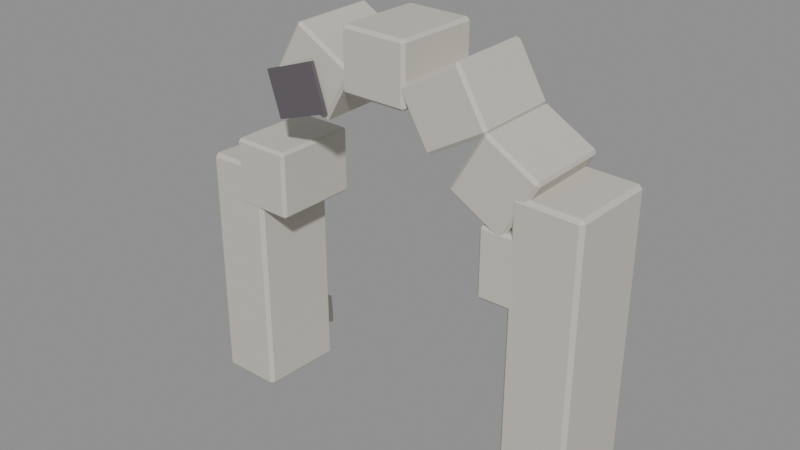 # Source: source.blend  (saved by Blender 4.2.67; exported with 4.5.12 LTS)
import bpy
from mathutils import Matrix  # noqa: F401  (used for matrix-valued properties, if any)

bpy.ops.wm.read_factory_settings(use_empty=True)
scene = bpy.context.scene
scene.name = 'crystal-ruins-broken-arch-v10'

# ---- materials (node trees are filled in below, after node groups)
mat_crystalruins_stone = bpy.data.materials.new('CrystalRuins_Stone')
mat_crystalruins_stone.diffuse_color = (0.58, 0.55, 0.49, 1.0)
mat_crystalruins_fracture = bpy.data.materials.new('CrystalRuins_Fracture')
mat_crystalruins_fracture.diffuse_color = (0.12, 0.105, 0.12, 1.0)
mat_crystalruins_cyan = bpy.data.materials.new('CrystalRuins_Cyan')
mat_crystalruins_cyan.diffuse_color = (0.025, 0.72, 0.82, 1.0)

# ---- material node trees
mat_crystalruins_stone.use_nodes = True; mat_crystalruins_stone.node_tree.nodes.clear()
_N = mat_crystalruins_stone.node_tree.nodes; _L = mat_crystalruins_stone.node_tree.links
n0 = _N.new('ShaderNodeBsdfPrincipled'); n0.name = 'Principled BSDF'; n0.location = (10, 300)
n0.inputs[0].default_value = (0.58, 0.55, 0.49, 1.0)
n0.inputs[2].default_value = 0.82
n0.inputs[27].default_value = (0.58, 0.55, 0.49, 1.0)
n1 = _N.new('ShaderNodeOutputMaterial'); n1.name = 'Material Output'; n1.location = (300, 300)
_L.new(n0.outputs[0], n1.inputs[0])
n1.is_active_output = True
mat_crystalruins_fracture.use_nodes = True; mat_crystalruins_fracture.node_tree.nodes.clear()
_N = mat_crystalruins_fracture.node_tree.nodes; _L = mat_crystalruins_fracture.node_tree.links
n0 = _N.new('ShaderNodeBsdfPrincipled'); n0.name = 'Principled BSDF'; n0.location = (10, 300)
n0.inputs[0].default_value = (0.12, 0.105, 0.12, 1.0)
n0.inputs[2].default_value = 0.9
n0.inputs[27].default_value = (0.12, 0.105, 0.12, 1.0)
n1 = _N.new('ShaderNodeOutputMaterial'); n1.name = 'Material Output'; n1.location = (300, 300)
_L.new(n0.outputs[0], n1.inputs[0])
n1.is_active_output = True
mat_crystalruins_cyan.use_nodes = True; mat_crystalruins_cyan.node_tree.nodes.clear()
_N = mat_crystalruins_cyan.node_tree.nodes; _L = mat_crystalruins_cyan.node_tree.links
n0 = _N.new('ShaderNodeBsdfPrincipled'); n0.name = 'Principled BSDF'; n0.location = (10, 300)
n0.inputs[0].default_value = (0.025, 0.72, 0.82, 1.0)
n0.inputs[1].default_value = 0.08
n0.inputs[2].default_value = 0.26
n0.inputs[27].default_value = (0.025, 0.72, 0.82, 1.0)
n0.inputs[28].default_value = 1.15
n1 = _N.new('ShaderNodeOutputMaterial'); n1.name = 'Material Output'; n1.location = (300, 300)
_L.new(n0.outputs[0], n1.inputs[0])
n1.is_active_output = True

# ---- meshes
me_crystal_ruins_broken_arch_v10_stone_00_nocol_mesh = bpy.data.meshes.new('crystal-ruins-broken-arch-v10_stone_00_nocol_mesh')
me_crystal_ruins_broken_arch_v10_stone_00_nocol_mesh.from_pydata([(-0.6315, -0.9065, -2.426), (-0.7446, -0.8098, 2.428), (-0.5793, 0.8486, -2.46), (-0.6924, 0.9453, 2.395), (0.6924, -0.9453, -2.395), (0.5793, -0.8486, 2.46), (0.7446, 0.8098, -2.428), (0.6315, 0.9065, 2.426)], [], [(0, 1, 3, 2), (2, 3, 7, 6), (6, 7, 5, 4), (4, 5, 1, 0), (2, 6, 4, 0), (7, 3, 1, 5)])
me_crystal_ruins_broken_arch_v10_stone_00_nocol_mesh.materials.append(mat_crystalruins_stone)
me_crystal_ruins_broken_arch_v10_stone_00_nocol_mesh.update()
me_crystal_ruins_broken_arch_v10_stone_01_nocol_mesh = bpy.data.meshes.new('crystal-ruins-broken-arch-v10_stone_01_nocol_mesh')
me_crystal_ruins_broken_arch_v10_stone_01_nocol_mesh.from_pydata([(-0.7117, -0.8263, -3.056), (-0.6637, -0.8905, 3.049), (-0.6605, 0.929, -3.038), (-0.6125, 0.8648, 3.067), (0.6125, -0.8648, -3.067), (0.6605, -0.929, 3.038), (0.6637, 0.8905, -3.049), (0.7117, 0.8263, 3.056)], [], [(0, 1, 3, 2), (2, 3, 7, 6), (6, 7, 5, 4), (4, 5, 1, 0), (2, 6, 4, 0), (7, 3, 1, 5)])
me_crystal_ruins_broken_arch_v10_stone_01_nocol_mesh.materials.append(mat_crystalruins_stone)
me_crystal_ruins_broken_arch_v10_stone_01_nocol_mesh.update()
me_crystal_ruins_broken_arch_v10_voussoir_00_nocol_mesh = bpy.data.meshes.new('crystal-ruins-broken-arch-v10_voussoir_00_nocol_mesh')
me_crystal_ruins_broken_arch_v10_voussoir_00_nocol_mesh.from_pydata([(-0.619, -0.8714, 0.6823), (0.5998, -0.8847, 0.6823), (-0.5998, 0.8847, 0.6823), (0.619, 0.8714, 0.6823), (-0.619, -0.8714, -0.6823), (0.5998, -0.8847, -0.6823), (-0.5998, 0.8847, -0.6823), (0.619, 0.8714, -0.6823)], [], [(0, 1, 3, 2), (2, 3, 7, 6), (6, 7, 5, 4), (4, 5, 1, 0), (2, 6, 4, 0), (7, 3, 1, 5)])
me_crystal_ruins_broken_arch_v10_voussoir_00_nocol_mesh.materials.append(mat_crystalruins_stone)
me_crystal_ruins_broken_arch_v10_voussoir_00_nocol_mesh.update()
me_crystal_ruins_broken_arch_v10_voussoir_02_nocol_mesh = bpy.data.meshes.new('crystal-ruins-broken-arch-v10_voussoir_02_nocol_mesh')
me_crystal_ruins_broken_arch_v10_voussoir_02_nocol_mesh.from_pydata([(-0.8796, -0.8941, -0.1866), (-0.2703, -0.8831, 0.8689), (-0.9113, 0.8618, -0.1866), (-0.3019, 0.8728, 0.8689), (0.3019, -0.8728, -0.8689), (0.9113, -0.8618, 0.1866), (0.2703, 0.8831, -0.8689), (0.8796, 0.8941, 0.1866)], [], [(0, 1, 3, 2), (2, 3, 7, 6), (6, 7, 5, 4), (4, 5, 1, 0), (2, 6, 4, 0), (7, 3, 1, 5)])
me_crystal_ruins_broken_arch_v10_voussoir_02_nocol_mesh.materials.append(mat_crystalruins_stone)
me_crystal_ruins_broken_arch_v10_voussoir_02_nocol_mesh.update()
me_crystal_ruins_broken_arch_v10_voussoir_03_nocol_mesh = bpy.data.meshes.new('crystal-ruins-broken-arch-v10_voussoir_03_nocol_mesh')
me_crystal_ruins_broken_arch_v10_voussoir_03_nocol_mesh.from_pydata([(-0.7002, -0.8639, -0.6094), (-0.7002, -0.8639, 0.6094), (-0.6641, 0.8919, -0.6094), (-0.6641, 0.8919, 0.6094), (0.6641, -0.8919, -0.6094), (0.6641, -0.8919, 0.6094), (0.7002, 0.8639, -0.6094), (0.7002, 0.8639, 0.6094)], [], [(0, 1, 3, 2), (2, 3, 7, 6), (6, 7, 5, 4), (4, 5, 1, 0), (2, 6, 4, 0), (7, 3, 1, 5)])
me_crystal_ruins_broken_arch_v10_voussoir_03_nocol_mesh.materials.append(mat_crystalruins_stone)
me_crystal_ruins_broken_arch_v10_voussoir_03_nocol_mesh.update()
me_crystal_ruins_broken_arch_v10_voussoir_04_nocol_mesh = bpy.data.meshes.new('crystal-ruins-broken-arch-v10_voussoir_04_nocol_mesh')
me_crystal_ruins_broken_arch_v10_voussoir_04_nocol_mesh.from_pydata([(-0.274, -0.8819, -0.8689), (-0.8833, -0.8904, 0.1866), (-0.2983, 0.874, -0.8689), (-0.9076, 0.8656, 0.1866), (0.9076, -0.8656, -0.1866), (0.2983, -0.874, 0.8689), (0.8833, 0.8904, -0.1866), (0.274, 0.8819, 0.8689)], [], [(0, 1, 3, 2), (2, 3, 7, 6), (6, 7, 5, 4), (4, 5, 1, 0), (2, 6, 4, 0), (7, 3, 1, 5)])
me_crystal_ruins_broken_arch_v10_voussoir_04_nocol_mesh.materials.append(mat_crystalruins_stone)
me_crystal_ruins_broken_arch_v10_voussoir_04_nocol_mesh.update()
me_crystal_ruins_broken_arch_v10_voussoir_05_nocol_mesh = bpy.data.meshes.new('crystal-ruins-broken-arch-v10_voussoir_05_nocol_mesh')
me_crystal_ruins_broken_arch_v10_voussoir_05_nocol_mesh.from_pydata([(0.1941, -0.8764, -0.8956), (-0.8614, -0.8855, -0.2862), (0.1791, 0.8796, -0.8956), (-0.8764, 0.8706, -0.2862), (0.8764, -0.8706, 0.2862), (-0.1791, -0.8796, 0.8956), (0.8614, 0.8855, 0.2862), (-0.1941, 0.8764, 0.8956)], [], [(0, 1, 3, 2), (2, 3, 7, 6), (6, 7, 5, 4), (4, 5, 1, 0), (2, 6, 4, 0), (7, 3, 1, 5)])
me_crystal_ruins_broken_arch_v10_voussoir_05_nocol_mesh.materials.append(mat_crystalruins_stone)
me_crystal_ruins_broken_arch_v10_voussoir_05_nocol_mesh.update()
me_crystal_ruins_broken_arch_v10_voussoir_06_nocol_mesh = bpy.data.meshes.new('crystal-ruins-broken-arch-v10_voussoir_06_nocol_mesh')
me_crystal_ruins_broken_arch_v10_voussoir_06_nocol_mesh.from_pydata([(0.6142, -0.8747, -0.6823), (-0.6046, -0.8814, -0.6823), (0.6046, 0.8814, -0.6823), (-0.6142, 0.8747, -0.6823), (0.6142, -0.8747, 0.6823), (-0.6046, -0.8814, 0.6823), (0.6046, 0.8814, 0.6823), (-0.6142, 0.8747, 0.6823)], [], [(0, 1, 3, 2), (2, 3, 7, 6), (6, 7, 5, 4), (4, 5, 1, 0), (2, 6, 4, 0), (7, 3, 1, 5)])
me_crystal_ruins_broken_arch_v10_voussoir_06_nocol_mesh.materials.append(mat_crystalruins_stone)
me_crystal_ruins_broken_arch_v10_voussoir_06_nocol_mesh.update()
me_crystal_ruins_broken_arch_v10_fracture_00_nocol_mesh = bpy.data.meshes.new('crystal-ruins-broken-arch-v10_fracture_00_nocol_mesh')
me_crystal_ruins_broken_arch_v10_fracture_00_nocol_mesh.from_pydata([(-0.44, 0.0001645, -0.647), (-0.7483, 0.02488, 0.2273), (-0.4344, 0.06994, -0.647), (-0.7427, 0.09466, 0.2273), (0.7427, -0.09466, -0.2273), (0.4344, -0.06994, 0.647), (0.7483, -0.02488, -0.2273), (0.44, -0.0001645, 0.647)], [], [(0, 1, 3, 2), (2, 3, 7, 6), (6, 7, 5, 4), (4, 5, 1, 0), (2, 6, 4, 0), (7, 3, 1, 5)])
me_crystal_ruins_broken_arch_v10_fracture_00_nocol_mesh.materials.append(mat_crystalruins_fracture)
me_crystal_ruins_broken_arch_v10_fracture_00_nocol_mesh.update()
me_crystal_ruins_broken_arch_v10_stone_10_nocol_mesh = bpy.data.meshes.new('crystal-ruins-broken-arch-v10_stone_10_nocol_mesh')
me_crystal_ruins_broken_arch_v10_stone_10_nocol_mesh.from_pydata([(-0.298, -0.4602, -0.3046), (-0.477, -0.3191, 0.2528), (-0.2396, 0.32, -0.4832), (-0.4186, 0.461, 0.07416), (0.4186, -0.461, -0.07416), (0.2396, -0.32, 0.4832), (0.477, 0.3191, -0.2528), (0.298, 0.4602, 0.3046)], [], [(0, 1, 3, 2), (2, 3, 7, 6), (6, 7, 5, 4), (4, 5, 1, 0), (2, 6, 4, 0), (7, 3, 1, 5)])
me_crystal_ruins_broken_arch_v10_stone_10_nocol_mesh.materials.append(mat_crystalruins_stone)
me_crystal_ruins_broken_arch_v10_stone_10_nocol_mesh.update()
me_crystal_ruins_broken_arch_v10_stone_11_nocol_mesh = bpy.data.meshes.new('crystal-ruins-broken-arch-v10_stone_11_nocol_mesh')
me_crystal_ruins_broken_arch_v10_stone_11_nocol_mesh.from_pydata([(-0.3009, -0.2939, -0.1638), (-0.1269, -0.3292, 0.2816), (-0.4134, 0.1609, -0.08384), (-0.2393, 0.1256, 0.3616), (0.2393, -0.1256, -0.3616), (0.4134, -0.1609, 0.08384), (0.1269, 0.3292, -0.2816), (0.3009, 0.2939, 0.1638)], [], [(0, 1, 3, 2), (2, 3, 7, 6), (6, 7, 5, 4), (4, 5, 1, 0), (2, 6, 4, 0), (7, 3, 1, 5)])
me_crystal_ruins_broken_arch_v10_stone_11_nocol_mesh.materials.append(mat_crystalruins_stone)
me_crystal_ruins_broken_arch_v10_stone_11_nocol_mesh.update()
me_crystal_ruins_broken_arch_v10_crystal_00_nocol_mesh = bpy.data.meshes.new('crystal-ruins-broken-arch-v10_crystal_00_nocol_mesh')
me_crystal_ruins_broken_arch_v10_crystal_00_nocol_mesh.from_pydata([(0.02946, 0.2407, -0.4579), (-0.03016, -0.0382, 0.4804), (0.1929, 0.1464, -0.4581), (-0.01709, -0.04574, 0.4803), (0.1935, -0.04113, -0.4789), (-0.01704, -0.06074, 0.4787), (0.03076, -0.1343, -0.4995), (-0.03006, -0.0682, 0.477), (-0.1326, -0.04, -0.4993), (-0.04313, -0.06065, 0.4771), (-0.1333, 0.1475, -0.4785), (-0.04318, -0.04565, 0.4787)], [], [(0, 1, 3, 2), (2, 3, 5, 4), (4, 5, 7, 6), (6, 7, 9, 8), (3, 1, 11, 9, 7, 5), (8, 9, 11, 10), (10, 11, 1, 0), (0, 2, 4, 6, 8, 10)])
me_crystal_ruins_broken_arch_v10_crystal_00_nocol_mesh.materials.append(mat_crystalruins_cyan)
me_crystal_ruins_broken_arch_v10_crystal_00_nocol_mesh.update()

# ---- objects
ob_crystal_ruins_broken_arch_v10_stone_00_nocol = bpy.data.objects.new('crystal-ruins-broken-arch-v10_stone_00_nocol', me_crystal_ruins_broken_arch_v10_stone_00_nocol_mesh)
ob_crystal_ruins_broken_arch_v10_stone_01_nocol = bpy.data.objects.new('crystal-ruins-broken-arch-v10_stone_01_nocol', me_crystal_ruins_broken_arch_v10_stone_01_nocol_mesh)
ob_crystal_ruins_broken_arch_v10_voussoir_00_nocol = bpy.data.objects.new('crystal-ruins-broken-arch-v10_voussoir_00_nocol', me_crystal_ruins_broken_arch_v10_voussoir_00_nocol_mesh)
ob_crystal_ruins_broken_arch_v10_voussoir_02_nocol = bpy.data.objects.new('crystal-ruins-broken-arch-v10_voussoir_02_nocol', me_crystal_ruins_broken_arch_v10_voussoir_02_nocol_mesh)
ob_crystal_ruins_broken_arch_v10_voussoir_03_nocol = bpy.data.objects.new('crystal-ruins-broken-arch-v10_voussoir_03_nocol', me_crystal_ruins_broken_arch_v10_voussoir_03_nocol_mesh)
ob_crystal_ruins_broken_arch_v10_voussoir_04_nocol = bpy.data.objects.new('crystal-ruins-broken-arch-v10_voussoir_04_nocol', me_crystal_ruins_broken_arch_v10_voussoir_04_nocol_mesh)
ob_crystal_ruins_broken_arch_v10_voussoir_05_nocol = bpy.data.objects.new('crystal-ruins-broken-arch-v10_voussoir_05_nocol', me_crystal_ruins_broken_arch_v10_voussoir_05_nocol_mesh)
ob_crystal_ruins_broken_arch_v10_voussoir_06_nocol = bpy.data.objects.new('crystal-ruins-broken-arch-v10_voussoir_06_nocol', me_crystal_ruins_broken_arch_v10_voussoir_06_nocol_mesh)
ob_crystal_ruins_broken_arch_v10_fracture_00_nocol = bpy.data.objects.new('crystal-ruins-broken-arch-v10_fracture_00_nocol', me_crystal_ruins_broken_arch_v10_fracture_00_nocol_mesh)
ob_crystal_ruins_broken_arch_v10_stone_10_nocol = bpy.data.objects.new('crystal-ruins-broken-arch-v10_stone_10_nocol', me_crystal_ruins_broken_arch_v10_stone_10_nocol_mesh)
ob_crystal_ruins_broken_arch_v10_stone_11_nocol = bpy.data.objects.new('crystal-ruins-broken-arch-v10_stone_11_nocol', me_crystal_ruins_broken_arch_v10_stone_11_nocol_mesh)
ob_crystal_ruins_broken_arch_v10_crystal_00_nocol = bpy.data.objects.new('crystal-ruins-broken-arch-v10_crystal_00_nocol', me_crystal_ruins_broken_arch_v10_crystal_00_nocol_mesh)

# ---- transforms, parenting, visibility, modifiers, constraints
ob_crystal_ruins_broken_arch_v10_stone_00_nocol.location = (-2.974, -0.4295, 2.578)
_m = ob_crystal_ruins_broken_arch_v10_stone_00_nocol.modifiers.new('WeatheredEdges', 'BEVEL')
_m.width = 0.07286
_m.width_pct = 0.07286
ob_crystal_ruins_broken_arch_v10_stone_01_nocol.location = (3.981, -0.4295, 3.202)
_m = ob_crystal_ruins_broken_arch_v10_stone_01_nocol.modifiers.new('WeatheredEdges', 'BEVEL')
_m.width = 0.07286
_m.width_pct = 0.07286
ob_crystal_ruins_broken_arch_v10_voussoir_00_nocol.location = (-2.312, -0.4295, 4.866)
_m = ob_crystal_ruins_broken_arch_v10_voussoir_00_nocol.modifiers.new('WeatheredEdges', 'BEVEL')
_m.width = 0.05962
_m.width_pct = 0.05962
ob_crystal_ruins_broken_arch_v10_voussoir_02_nocol.location = (-0.9042, -0.4295, 7.304)
_m = ob_crystal_ruins_broken_arch_v10_voussoir_02_nocol.modifiers.new('WeatheredEdges', 'BEVEL')
_m.width = 0.05962
_m.width_pct = 0.05962
ob_crystal_ruins_broken_arch_v10_voussoir_03_nocol.location = (0.5034, -0.4295, 7.681)
_m = ob_crystal_ruins_broken_arch_v10_voussoir_03_nocol.modifiers.new('WeatheredEdges', 'BEVEL')
_m.width = 0.05962
_m.width_pct = 0.05962
ob_crystal_ruins_broken_arch_v10_voussoir_04_nocol.location = (1.911, -0.4295, 7.304)
_m = ob_crystal_ruins_broken_arch_v10_voussoir_04_nocol.modifiers.new('WeatheredEdges', 'BEVEL')
_m.width = 0.05962
_m.width_pct = 0.05962
ob_crystal_ruins_broken_arch_v10_voussoir_05_nocol.location = (2.941, -0.4295, 6.273)
_m = ob_crystal_ruins_broken_arch_v10_voussoir_05_nocol.modifiers.new('WeatheredEdges', 'BEVEL')
_m.width = 0.05962
_m.width_pct = 0.05962
ob_crystal_ruins_broken_arch_v10_voussoir_06_nocol.location = (3.319, -0.4295, 4.866)
_m = ob_crystal_ruins_broken_arch_v10_voussoir_06_nocol.modifiers.new('WeatheredEdges', 'BEVEL')
_m.width = 0.05962
_m.width_pct = 0.05962
ob_crystal_ruins_broken_arch_v10_fracture_00_nocol.location = (-1.242, -1.325, 6.893)
_m = ob_crystal_ruins_broken_arch_v10_fracture_00_nocol.modifiers.new('WeatheredEdges', 'BEVEL')
_m.width = 0.0014
_m.width_pct = 0.0014
ob_crystal_ruins_broken_arch_v10_stone_10_nocol.location = (-3.471, 0.961, 0.4657)
_m = ob_crystal_ruins_broken_arch_v10_stone_10_nocol.modifiers.new('WeatheredEdges', 'BEVEL')
_m.width = 0.03312
_m.width_pct = 0.03312
ob_crystal_ruins_broken_arch_v10_stone_11_nocol.location = (-4.292, 1.1, 0.4013)
_m = ob_crystal_ruins_broken_arch_v10_stone_11_nocol.modifiers.new('WeatheredEdges', 'BEVEL')
_m.width = 0.02614
_m.width_pct = 0.02614
ob_crystal_ruins_broken_arch_v10_crystal_00_nocol.location = (-0.9764, -0.5675, 7.038)
ob_crystal_ruins_broken_arch_v10_crystal_00_nocol.rotation_mode = 'QUATERNION'
ob_crystal_ruins_broken_arch_v10_crystal_00_nocol.rotation_quaternion = (1.0, 0.0, 0.0, 0.0)
_m = ob_crystal_ruins_broken_arch_v10_crystal_00_nocol.modifiers.new('WeatheredEdges', 'BEVEL')
_m.width = 0.00566
_m.width_pct = 0.00566

# ---- collection membership
scene.collection.objects.link(ob_crystal_ruins_broken_arch_v10_stone_00_nocol)
scene.collection.objects.link(ob_crystal_ruins_broken_arch_v10_stone_01_nocol)
scene.collection.objects.link(ob_crystal_ruins_broken_arch_v10_voussoir_00_nocol)
scene.collection.objects.link(ob_crystal_ruins_broken_arch_v10_voussoir_02_nocol)
scene.collection.objects.link(ob_crystal_ruins_broken_arch_v10_voussoir_03_nocol)
scene.collection.objects.link(ob_crystal_ruins_broken_arch_v10_voussoir_04_nocol)
scene.collection.objects.link(ob_crystal_ruins_broken_arch_v10_voussoir_05_nocol)
scene.collection.objects.link(ob_crystal_ruins_broken_arch_v10_voussoir_06_nocol)
scene.collection.objects.link(ob_crystal_ruins_broken_arch_v10_fracture_00_nocol)
scene.collection.objects.link(ob_crystal_ruins_broken_arch_v10_stone_10_nocol)
scene.collection.objects.link(ob_crystal_ruins_broken_arch_v10_stone_11_nocol)
scene.collection.objects.link(ob_crystal_ruins_broken_arch_v10_crystal_00_nocol)

# ---- scene / render settings (as saved in the file)
scene.frame_start = 1; scene.frame_end = 1; scene.frame_set(1)
scene.render.engine = 'BLENDER_EEVEE_NEXT'
bpy.context.view_layer.update()

# ---- added for rendering (the .blend has no active camera and no usable light): camera, sun + grey world if the file has none
cam_auto = bpy.data.cameras.new('AutoCamera')
cam_auto.lens = 50.0
cam_auto.sensor_width = 36.0
cam_auto.clip_end = 1000.0
ob_auto_camera = bpy.data.objects.new('AutoCamera', cam_auto)
scene.collection.objects.link(ob_auto_camera)
ob_auto_camera.location = (11.8766, -14.2519, 13.6464)
ob_auto_camera.rotation_euler = (1.09748, -7.21219e-08, 0.694738)
scene.camera = ob_auto_camera
light_auto_sun = bpy.data.lights.new('AutoSun', 'SUN')
light_auto_sun.energy = 3.0
light_auto_sun.angle = 0.0523599
ob_auto_sun = bpy.data.objects.new('AutoSun', light_auto_sun)
scene.collection.objects.link(ob_auto_sun)
ob_auto_sun.rotation_euler = (0.872665, 0.174533, 0.523599)
if scene.world is None:
    world_auto = bpy.data.worlds.new('AutoWorld')
    world_auto.color = (0.3, 0.3, 0.3)
    scene.world = world_auto
bpy.context.view_layer.update()
